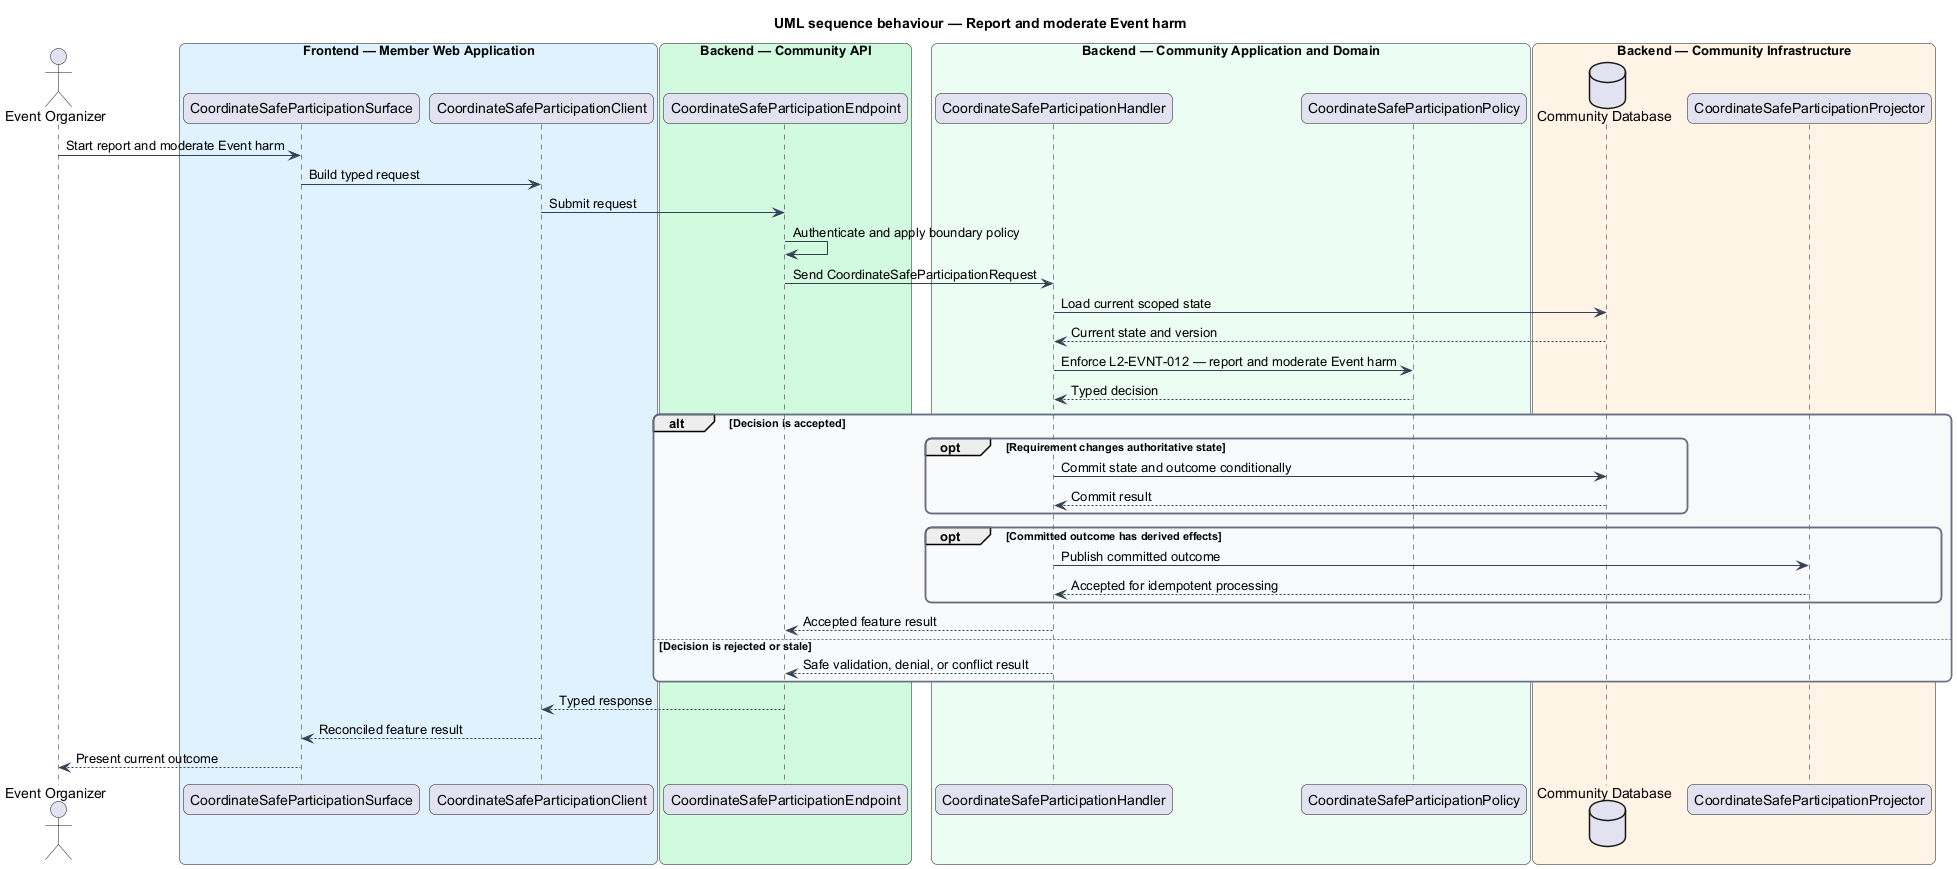

The diagram above was rendered by PlantUML. Its source (embedded in the PNG):
@startuml
title UML sequence behaviour — Report and moderate Event harm
skinparam backgroundColor #FFFFFF
skinparam shadowing false
skinparam roundcorner 12
skinparam defaultFontName Arial
skinparam ArrowColor #344054
skinparam rectangle {
  BorderColor #344054
  FontColor #101828
}
skinparam package {
  BorderColor #667085
  FontColor #101828
  BackgroundColor #F9FAFB
}
actor "Event Organizer" as actor
box "Frontend — Member Web Application" #E0F2FE
  participant "CoordinateSafeParticipationSurface" as surface
  participant "CoordinateSafeParticipationClient" as client
end box
box "Backend — Community API" #D1FADF
  participant "CoordinateSafeParticipationEndpoint" as endpoint
end box
box "Backend — Community Application and Domain" #ECFDF3
  participant "CoordinateSafeParticipationHandler" as handler
  participant "CoordinateSafeParticipationPolicy" as policy
end box
box "Backend — Community Infrastructure" #FFF4E5
  database "Community Database" as store
  participant "CoordinateSafeParticipationProjector" as projector
end box

actor -> surface : Start report and moderate Event harm
surface -> client : Build typed request
client -> endpoint : Submit request
endpoint -> endpoint : Authenticate and apply boundary policy
endpoint -> handler : Send CoordinateSafeParticipationRequest
handler -> store : Load current scoped state
store --> handler : Current state and version
handler -> policy : Enforce L2-EVNT-012 — report and moderate Event harm
policy --> handler : Typed decision
alt Decision is accepted
  opt Requirement changes authoritative state
    handler -> store : Commit state and outcome conditionally
    store --> handler : Commit result
  end
  opt Committed outcome has derived effects
    handler -> projector : Publish committed outcome
    projector --> handler : Accepted for idempotent processing
  end
  handler --> endpoint : Accepted feature result
else Decision is rejected or stale
  handler --> endpoint : Safe validation, denial, or conflict result
end
endpoint --> client : Typed response
client --> surface : Reconciled feature result
surface --> actor : Present current outcome
@enduml